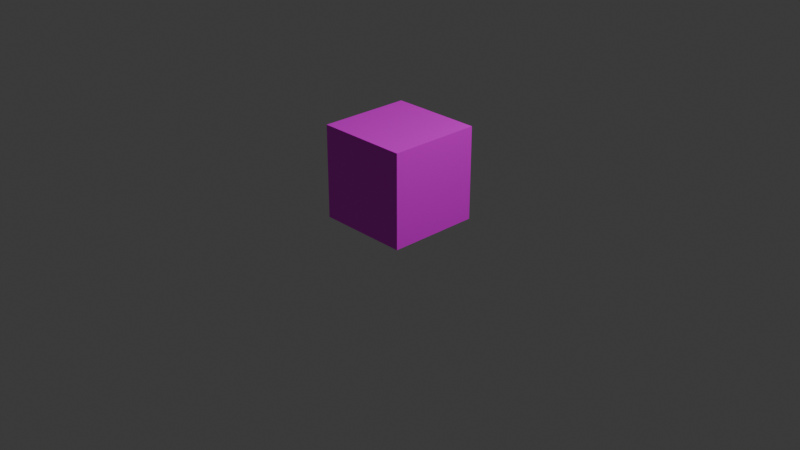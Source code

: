 # Source: MagicBox.blend  (saved by Blender 4.4.30; exported with 4.5.12 LTS)
import bpy
from mathutils import Matrix  # noqa: F401  (used for matrix-valued properties, if any)

bpy.ops.wm.read_factory_settings(use_empty=True)
scene = bpy.context.scene
scene.name = 'Scene'

# ---- collections
col_collection = bpy.data.collections.new('Collection'); scene.collection.children.link(col_collection)

# ---- images (referenced by path relative to the original .blend; pixels are not part of the script)
import os
ASSET_DIR = os.environ.get("B2B_ASSET_DIR", "")  # directory of the original .blend (textures are referenced by path, not embedded)
HERE = os.path.dirname(os.path.abspath(__file__))  # packed textures are extracted next to this script under _unpacked/

def load_image(name, relpath, width, height, colorspace="sRGB"):
    """Load a texture the original file referenced (path relative to the .blend, or extracted next to this script)."""
    p = next((c for c in (os.path.join(HERE, relpath), os.path.join(ASSET_DIR, relpath)) if relpath and os.path.exists(c)), "")
    if p:
        img = bpy.data.images.load(p, check_existing=True)
        img.name = name
    else:  # same state as the original file: an image datablock whose file is absent (Cycles renders it pink)
        img = bpy.data.images.new(name, width, height)
        img.source = "FILE"
        img.filepath = "//" + (relpath or name)
    img.colorspace_settings.name = colorspace
    return img
img_boxcolor_png_001 = load_image('BoxColor.png.001', 'BoxColor.png', 1024, 1024, 'sRGB')

# ---- materials (node trees are filled in below, after node groups)
mat_material = bpy.data.materials.new('Material')
mat_material.alpha_threshold = 0.0
mat_material.roughness = 0.5
mat_material.line_color = (0.0, 0.0, 0.0, 1.0)

# ---- material node trees
mat_material.use_nodes = True; mat_material.node_tree.nodes.clear()
_N = mat_material.node_tree.nodes; _L = mat_material.node_tree.links
n0 = _N.new('ShaderNodeOutputMaterial'); n0.name = 'Material Output'; n0.location = (300, 300)
n1 = _N.new('ShaderNodeBsdfPrincipled'); n1.name = 'Principled BSDF'; n1.location = (10, 300)
n1.inputs[3].default_value = 1.45
n2 = _N.new('ShaderNodeTexImage'); n2.name = 'Image Texture'; n2.location = (-280, 280)
n2.image = img_boxcolor_png_001
_L.new(n1.outputs[0], n0.inputs[0])
_L.new(n2.outputs[0], n1.inputs[0])
n0.is_active_output = True

# ---- world
world_world = bpy.data.worlds.new('World'); scene.world = world_world
world_world.use_nodes = True; world_world.node_tree.nodes.clear()
_N = world_world.node_tree.nodes; _L = world_world.node_tree.links
n0 = _N.new('ShaderNodeOutputWorld'); n0.name = 'World Output'; n0.location = (300, 300)
n1 = _N.new('ShaderNodeBackground'); n1.name = 'Background'; n1.location = (10, 300)
n1.inputs[0].default_value = (0.05088, 0.05088, 0.05088, 1.0)
_L.new(n1.outputs[0], n0.inputs[0])
n0.is_active_output = True
world_world.color = (0.05088, 0.05088, 0.05088)
world_world.sun_shadow_jitter_overblur = 0.0

# ---- cameras
cam_camera = bpy.data.cameras.new('Camera')
cam_camera.clip_end = 100.0
cam_camera.ortho_scale = 7.314

# ---- lights
light_light = bpy.data.lights.new('Light', 'POINT')
light_light.energy = 1000.0
light_light.shadow_soft_size = 0.1

# ---- meshes
me_cube = bpy.data.meshes.new('Cube')
me_cube.from_pydata([(1.0, 1.0, 1.0), (1.0, 1.0, -1.0), (1.0, -1.0, 1.0), (1.0, -1.0, -1.0), (-1.0, 1.0, 1.0), (-1.0, 1.0, -1.0), (-1.0, -1.0, 1.0), (-1.0, -1.0, -1.0)], [], [(0, 4, 6, 2), (3, 2, 6, 7), (7, 6, 4, 5), (5, 1, 3, 7), (1, 0, 2, 3), (5, 4, 0, 1)])
_uv = me_cube.uv_layers.new(name='UVMap')
_uv.uv.foreach_set('vector', [0.7671, 0.2485, 0.8668, 0.2485, 0.8668, 0.3482, 0.7671, 0.3482, 0.6675, 0.3482, 0.7671, 0.3482, 0.7671, 0.4478, 0.6675, 0.4478, 0.6675, 0.04931, 0.7671, 0.04931, 0.7671, 0.1489, 0.6675, 0.1489, 0.5679, 0.2485, 0.6675, 0.2485, 0.6675, 0.3482, 0.5679, 0.3482, 0.6675, 0.2485, 0.7671, 0.2485, 0.7671, 0.3482, 0.6675, 0.3482, 0.6675, 0.1489, 0.7671, 0.1489, 0.7671, 0.2485, 0.6675, 0.2485])
me_cube.materials.append(mat_material)
me_cube.use_mirror_vertex_groups = False
me_cube.update()

# ---- objects
ob_cube = bpy.data.objects.new('Cube', me_cube)
ob_light = bpy.data.objects.new('Light', light_light)
ob_camera = bpy.data.objects.new('Camera', cam_camera)

# ---- transforms, parenting, visibility, modifiers, constraints
ob_cube.location = (0.0, 0.0, 0.5103)
ob_cube.scale = (0.5, 0.5, 0.5)
ob_cube.lock_rotations_4d = False
ob_cube.empty_display_type = 'ARROWS'
ob_cube.lineart.crease_threshold = 0.0
ob_light.location = (4.076, 1.005, 5.904)
ob_light.rotation_euler = (0.6503, 0.05522, 1.866)
ob_light.lock_rotations_4d = False
ob_light.empty_display_type = 'ARROWS'
ob_light.color = (0.0, 0.0, 0.0, 0.0)
ob_light.lineart.crease_threshold = 0.0
ob_camera.location = (7.359, -6.926, 4.958)
ob_camera.rotation_euler = (1.109, 0.0, 0.8149)
ob_camera.lock_rotations_4d = False
ob_camera.empty_display_type = 'ARROWS'
ob_camera.color = (0.0, 0.0, 0.0, 0.0)
ob_camera.display_type = 'WIRE'
ob_camera.lineart.crease_threshold = 0.0

# ---- collection membership
col_collection.objects.link(ob_cube)
col_collection.objects.link(ob_light)
col_collection.objects.link(ob_camera)

# ---- scene / render settings (as saved in the file)
scene.camera = ob_camera
scene.frame_start = 1; scene.frame_end = 250; scene.frame_set(1)
scene.render.engine = 'BLENDER_EEVEE_NEXT'
bpy.context.view_layer.update()
